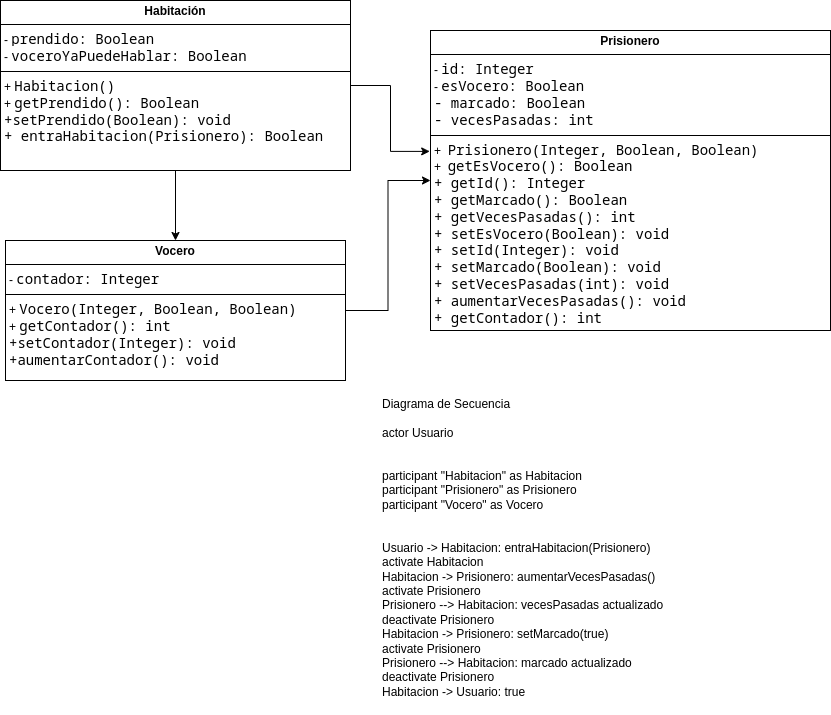

The diagram above was exported from draw.io. Its source (the exported page's mxGraphModel, read from the mxfile embedded in the PNG):
<mxGraphModel dx="559" dy="735" grid="1" gridSize="10" guides="1" tooltips="1" connect="1" arrows="1" fold="1" page="1" pageScale="1" pageWidth="1169" pageHeight="827" math="0" shadow="0">
  <root>
    <mxCell id="0" />
    <mxCell id="1" parent="0" />
    <mxCell id="wBw7M8Bg_pBcAPpFvkQN-1" value="Diagrama de Secuencia&#10;&#10;actor Usuario&#10;&#10;&#10;participant &quot;Habitacion&quot; as Habitacion&#10;participant &quot;Prisionero&quot; as Prisionero&#10;participant &quot;Vocero&quot; as Vocero&#10;&#10;&#10;Usuario -&gt; Habitacion: entraHabitacion(Prisionero)&#10;activate Habitacion&#10;Habitacion -&gt; Prisionero: aumentarVecesPasadas()&#10;activate Prisionero&#10;Prisionero --&gt; Habitacion: vecesPasadas actualizado&#10;deactivate Prisionero&#10;Habitacion -&gt; Prisionero: setMarcado(true)&#10;activate Prisionero&#10;Prisionero --&gt; Habitacion: marcado actualizado&#10;deactivate Prisionero&#10;Habitacion -&gt; Usuario: true&#10;" style="text;whiteSpace=wrap;" vertex="1" parent="1">
      <mxGeometry x="630" y="490" width="290" height="320" as="geometry" />
    </mxCell>
    <mxCell id="wBw7M8Bg_pBcAPpFvkQN-9" style="edgeStyle=orthogonalEdgeStyle;rounded=0;orthogonalLoop=1;jettySize=auto;html=1;exitX=0.5;exitY=1;exitDx=0;exitDy=0;entryX=0.5;entryY=0;entryDx=0;entryDy=0;" edge="1" parent="1" source="wBw7M8Bg_pBcAPpFvkQN-2" target="wBw7M8Bg_pBcAPpFvkQN-4">
      <mxGeometry relative="1" as="geometry" />
    </mxCell>
    <mxCell id="wBw7M8Bg_pBcAPpFvkQN-2" value="&lt;p style=&quot;margin:0px;margin-top:4px;text-align:center;&quot;&gt;&lt;b&gt;Habitación&lt;/b&gt;&lt;/p&gt;&lt;hr size=&quot;1&quot; style=&quot;border-style:solid;&quot;&gt;&lt;p style=&quot;margin:0px;margin-left:4px;&quot;&gt;-&amp;nbsp;&lt;span style=&quot;font-family: &amp;quot;Söhne Mono&amp;quot;, Monaco, &amp;quot;Andale Mono&amp;quot;, &amp;quot;Ubuntu Mono&amp;quot;, monospace; font-size: 14px; white-space: pre; background-color: rgb(255, 255, 255);&quot;&gt;prendido: Boolean&lt;/span&gt;&lt;/p&gt;&lt;p style=&quot;margin:0px;margin-left:4px;&quot;&gt;-&amp;nbsp;&lt;span style=&quot;font-family: &amp;quot;Söhne Mono&amp;quot;, Monaco, &amp;quot;Andale Mono&amp;quot;, &amp;quot;Ubuntu Mono&amp;quot;, monospace; font-size: 14px; white-space: pre; background-color: rgb(255, 255, 255);&quot;&gt;voceroYaPuedeHablar: Boolean&lt;/span&gt;&lt;/p&gt;&lt;hr size=&quot;1&quot; style=&quot;border-style:solid;&quot;&gt;&lt;p style=&quot;margin:0px;margin-left:4px;&quot;&gt;+&amp;nbsp;&lt;span style=&quot;background-color: rgb(255, 255, 255);&quot;&gt;&lt;span style=&quot;font-family: &amp;quot;Söhne Mono&amp;quot;, Monaco, &amp;quot;Andale Mono&amp;quot;, &amp;quot;Ubuntu Mono&amp;quot;, monospace; font-size: 14px; white-space: pre;&quot;&gt;Habitacion()&lt;/span&gt;&lt;br&gt;+&amp;nbsp;&lt;span style=&quot;font-family: &amp;quot;Söhne Mono&amp;quot;, Monaco, &amp;quot;Andale Mono&amp;quot;, &amp;quot;Ubuntu Mono&amp;quot;, monospace; font-size: 14px; white-space: pre;&quot;&gt;getPrendido(): Boolean&lt;/span&gt;&lt;/span&gt;&lt;/p&gt;&lt;p style=&quot;margin:0px;margin-left:4px;&quot;&gt;&lt;span style=&quot;background-color: rgb(255, 255, 255);&quot;&gt;&lt;span style=&quot;font-family: &amp;quot;Söhne Mono&amp;quot;, Monaco, &amp;quot;Andale Mono&amp;quot;, &amp;quot;Ubuntu Mono&amp;quot;, monospace; font-size: 14px; white-space: pre;&quot;&gt;+&lt;/span&gt;&lt;span style=&quot;font-family: &amp;quot;Söhne Mono&amp;quot;, Monaco, &amp;quot;Andale Mono&amp;quot;, &amp;quot;Ubuntu Mono&amp;quot;, monospace; font-size: 14px; white-space: pre;&quot;&gt;setPrendido(Boolean): void&lt;/span&gt;&lt;/span&gt;&lt;/p&gt;&lt;p style=&quot;margin:0px;margin-left:4px;&quot;&gt;&lt;span style=&quot;background-color: rgb(255, 255, 255);&quot;&gt;&lt;span style=&quot;font-family: &amp;quot;Söhne Mono&amp;quot;, Monaco, &amp;quot;Andale Mono&amp;quot;, &amp;quot;Ubuntu Mono&amp;quot;, monospace; font-size: 14px; white-space: pre;&quot;&gt;+ &lt;/span&gt;&lt;span style=&quot;font-family: &amp;quot;Söhne Mono&amp;quot;, Monaco, &amp;quot;Andale Mono&amp;quot;, &amp;quot;Ubuntu Mono&amp;quot;, monospace; font-size: 14px; white-space: pre;&quot;&gt;entraHabitacion(Prisionero): Boolean&lt;/span&gt;&lt;/span&gt;&lt;/p&gt;" style="verticalAlign=top;align=left;overflow=fill;html=1;whiteSpace=wrap;" vertex="1" parent="1">
      <mxGeometry x="250" y="100" width="350" height="170" as="geometry" />
    </mxCell>
    <mxCell id="wBw7M8Bg_pBcAPpFvkQN-7" style="edgeStyle=orthogonalEdgeStyle;rounded=0;orthogonalLoop=1;jettySize=auto;html=1;exitX=1;exitY=0.5;exitDx=0;exitDy=0;entryX=0;entryY=0.5;entryDx=0;entryDy=0;" edge="1" parent="1" source="wBw7M8Bg_pBcAPpFvkQN-4" target="wBw7M8Bg_pBcAPpFvkQN-6">
      <mxGeometry relative="1" as="geometry" />
    </mxCell>
    <mxCell id="wBw7M8Bg_pBcAPpFvkQN-4" value="&lt;p style=&quot;margin:0px;margin-top:4px;text-align:center;&quot;&gt;&lt;b&gt;Vocero&lt;/b&gt;&lt;/p&gt;&lt;hr size=&quot;1&quot; style=&quot;border-style:solid;&quot;&gt;&lt;p style=&quot;margin:0px;margin-left:4px;&quot;&gt;-&amp;nbsp;&lt;span style=&quot;font-family: &amp;quot;Söhne Mono&amp;quot;, Monaco, &amp;quot;Andale Mono&amp;quot;, &amp;quot;Ubuntu Mono&amp;quot;, monospace; font-size: 14px; white-space: pre; background-color: rgb(255, 255, 255);&quot;&gt;contador: Integer&lt;/span&gt;&lt;/p&gt;&lt;hr size=&quot;1&quot; style=&quot;border-style:solid;&quot;&gt;&lt;p style=&quot;margin:0px;margin-left:4px;&quot;&gt;&lt;span style=&quot;background-color: rgb(255, 255, 255);&quot;&gt;+&amp;nbsp;&lt;span style=&quot;font-family: &amp;quot;Söhne Mono&amp;quot;, Monaco, &amp;quot;Andale Mono&amp;quot;, &amp;quot;Ubuntu Mono&amp;quot;, monospace; font-size: 14px; white-space: pre;&quot;&gt;Vocero(Integer, Boolean, Boolean)&lt;/span&gt;&lt;br&gt;+&amp;nbsp;&lt;span style=&quot;font-family: &amp;quot;Söhne Mono&amp;quot;, Monaco, &amp;quot;Andale Mono&amp;quot;, &amp;quot;Ubuntu Mono&amp;quot;, monospace; font-size: 14px; white-space: pre;&quot;&gt;getContador(): int&lt;/span&gt;&lt;/span&gt;&lt;/p&gt;&lt;p style=&quot;margin:0px;margin-left:4px;&quot;&gt;&lt;span style=&quot;background-color: rgb(255, 255, 255);&quot;&gt;&lt;span style=&quot;font-family: &amp;quot;Söhne Mono&amp;quot;, Monaco, &amp;quot;Andale Mono&amp;quot;, &amp;quot;Ubuntu Mono&amp;quot;, monospace; font-size: 14px; white-space: pre;&quot;&gt;+&lt;/span&gt;&lt;span style=&quot;font-family: &amp;quot;Söhne Mono&amp;quot;, Monaco, &amp;quot;Andale Mono&amp;quot;, &amp;quot;Ubuntu Mono&amp;quot;, monospace; font-size: 14px; white-space: pre;&quot;&gt;setContador(Integer): void&lt;/span&gt;&lt;/span&gt;&lt;/p&gt;&lt;p style=&quot;margin:0px;margin-left:4px;&quot;&gt;&lt;span style=&quot;background-color: rgb(255, 255, 255);&quot;&gt;&lt;span style=&quot;font-family: &amp;quot;Söhne Mono&amp;quot;, Monaco, &amp;quot;Andale Mono&amp;quot;, &amp;quot;Ubuntu Mono&amp;quot;, monospace; font-size: 14px; white-space: pre;&quot;&gt;+&lt;/span&gt;&lt;span style=&quot;font-family: &amp;quot;Söhne Mono&amp;quot;, Monaco, &amp;quot;Andale Mono&amp;quot;, &amp;quot;Ubuntu Mono&amp;quot;, monospace; font-size: 14px; white-space: pre;&quot;&gt;aumentarContador(): void&lt;/span&gt;&lt;/span&gt;&lt;/p&gt;" style="verticalAlign=top;align=left;overflow=fill;html=1;whiteSpace=wrap;" vertex="1" parent="1">
      <mxGeometry x="255" y="340" width="340" height="140" as="geometry" />
    </mxCell>
    <mxCell id="wBw7M8Bg_pBcAPpFvkQN-6" value="&lt;p style=&quot;margin:0px;margin-top:4px;text-align:center;&quot;&gt;&lt;b&gt;Prisionero&lt;/b&gt;&lt;/p&gt;&lt;hr size=&quot;1&quot; style=&quot;border-style:solid;&quot;&gt;&lt;p style=&quot;margin:0px;margin-left:4px;&quot;&gt;&lt;span style=&quot;background-color: rgb(255, 255, 255);&quot;&gt;-&amp;nbsp;&lt;span style=&quot;font-family: &amp;quot;Söhne Mono&amp;quot;, Monaco, &amp;quot;Andale Mono&amp;quot;, &amp;quot;Ubuntu Mono&amp;quot;, monospace; font-size: 14px; white-space: pre;&quot;&gt;id: Integer&lt;/span&gt;&lt;/span&gt;&lt;/p&gt;&lt;p style=&quot;margin:0px;margin-left:4px;&quot;&gt;&lt;span style=&quot;background-color: rgb(255, 255, 255);&quot;&gt;-&amp;nbsp;&lt;span style=&quot;font-family: &amp;quot;Söhne Mono&amp;quot;, Monaco, &amp;quot;Andale Mono&amp;quot;, &amp;quot;Ubuntu Mono&amp;quot;, monospace; font-size: 14px; white-space: pre;&quot;&gt;esVocero: Boolean&lt;/span&gt;&lt;/span&gt;&lt;/p&gt;&lt;p style=&quot;margin:0px;margin-left:4px;&quot;&gt;&lt;span style=&quot;background-color: rgb(255, 255, 255);&quot;&gt;&lt;font face=&quot;Söhne Mono, Monaco, Andale Mono, Ubuntu Mono, monospace&quot;&gt;&lt;span style=&quot;font-size: 14px; white-space: pre;&quot;&gt;- &lt;/span&gt;&lt;/font&gt;&lt;span style=&quot;font-family: &amp;quot;Söhne Mono&amp;quot;, Monaco, &amp;quot;Andale Mono&amp;quot;, &amp;quot;Ubuntu Mono&amp;quot;, monospace; font-size: 14px; white-space: pre;&quot;&gt;marcado: Boolean&lt;/span&gt;&lt;/span&gt;&lt;/p&gt;&lt;p style=&quot;margin:0px;margin-left:4px;&quot;&gt;&lt;span style=&quot;background-color: rgb(255, 255, 255);&quot;&gt;&lt;span style=&quot;font-family: &amp;quot;Söhne Mono&amp;quot;, Monaco, &amp;quot;Andale Mono&amp;quot;, &amp;quot;Ubuntu Mono&amp;quot;, monospace; font-size: 14px; white-space: pre;&quot;&gt;- &lt;/span&gt;&lt;span style=&quot;font-family: &amp;quot;Söhne Mono&amp;quot;, Monaco, &amp;quot;Andale Mono&amp;quot;, &amp;quot;Ubuntu Mono&amp;quot;, monospace; font-size: 14px; white-space: pre;&quot;&gt;vecesPasadas: int&lt;/span&gt;&lt;/span&gt;&lt;/p&gt;&lt;hr size=&quot;1&quot; style=&quot;border-style:solid;&quot;&gt;&lt;p style=&quot;margin:0px;margin-left:4px;&quot;&gt;&lt;span style=&quot;background-color: rgb(255, 255, 255);&quot;&gt;+&amp;nbsp;&amp;nbsp;&lt;span style=&quot;font-family: &amp;quot;Söhne Mono&amp;quot;, Monaco, &amp;quot;Andale Mono&amp;quot;, &amp;quot;Ubuntu Mono&amp;quot;, monospace; font-size: 14px; white-space: pre;&quot;&gt;Prisionero(Integer, Boolean, Boolean)&lt;/span&gt;&lt;br&gt;+&amp;nbsp;&amp;nbsp;&lt;span style=&quot;font-family: &amp;quot;Söhne Mono&amp;quot;, Monaco, &amp;quot;Andale Mono&amp;quot;, &amp;quot;Ubuntu Mono&amp;quot;, monospace; font-size: 14px; white-space: pre;&quot;&gt;getEsVocero(): Boolean&lt;/span&gt;&lt;/span&gt;&lt;/p&gt;&lt;p style=&quot;margin:0px;margin-left:4px;&quot;&gt;&lt;span style=&quot;background-color: rgb(255, 255, 255);&quot;&gt;&lt;span style=&quot;font-family: &amp;quot;Söhne Mono&amp;quot;, Monaco, &amp;quot;Andale Mono&amp;quot;, &amp;quot;Ubuntu Mono&amp;quot;, monospace; font-size: 14px; white-space: pre;&quot;&gt;+ &lt;/span&gt;&lt;span style=&quot;font-family: &amp;quot;Söhne Mono&amp;quot;, Monaco, &amp;quot;Andale Mono&amp;quot;, &amp;quot;Ubuntu Mono&amp;quot;, monospace; font-size: 14px; white-space: pre;&quot;&gt;getId(): Integer&lt;/span&gt;&lt;/span&gt;&lt;/p&gt;&lt;p style=&quot;margin:0px;margin-left:4px;&quot;&gt;&lt;span style=&quot;background-color: rgb(255, 255, 255);&quot;&gt;&lt;span style=&quot;font-family: &amp;quot;Söhne Mono&amp;quot;, Monaco, &amp;quot;Andale Mono&amp;quot;, &amp;quot;Ubuntu Mono&amp;quot;, monospace; font-size: 14px; white-space: pre;&quot;&gt;+ &lt;/span&gt;&lt;span style=&quot;font-family: &amp;quot;Söhne Mono&amp;quot;, Monaco, &amp;quot;Andale Mono&amp;quot;, &amp;quot;Ubuntu Mono&amp;quot;, monospace; font-size: 14px; white-space: pre;&quot;&gt;getMarcado(): Boolean&lt;/span&gt;&lt;/span&gt;&lt;/p&gt;&lt;p style=&quot;margin:0px;margin-left:4px;&quot;&gt;&lt;span style=&quot;background-color: rgb(255, 255, 255);&quot;&gt;&lt;span style=&quot;font-family: &amp;quot;Söhne Mono&amp;quot;, Monaco, &amp;quot;Andale Mono&amp;quot;, &amp;quot;Ubuntu Mono&amp;quot;, monospace; font-size: 14px; white-space: pre;&quot;&gt;+ &lt;/span&gt;&lt;span style=&quot;font-family: &amp;quot;Söhne Mono&amp;quot;, Monaco, &amp;quot;Andale Mono&amp;quot;, &amp;quot;Ubuntu Mono&amp;quot;, monospace; font-size: 14px; white-space: pre;&quot;&gt;getVecesPasadas(): int&lt;/span&gt;&lt;/span&gt;&lt;/p&gt;&lt;p style=&quot;margin:0px;margin-left:4px;&quot;&gt;&lt;span style=&quot;background-color: rgb(255, 255, 255);&quot;&gt;&lt;span style=&quot;font-family: &amp;quot;Söhne Mono&amp;quot;, Monaco, &amp;quot;Andale Mono&amp;quot;, &amp;quot;Ubuntu Mono&amp;quot;, monospace; font-size: 14px; white-space: pre;&quot;&gt;+ &lt;/span&gt;&lt;span style=&quot;font-family: &amp;quot;Söhne Mono&amp;quot;, Monaco, &amp;quot;Andale Mono&amp;quot;, &amp;quot;Ubuntu Mono&amp;quot;, monospace; font-size: 14px; white-space: pre;&quot;&gt;setEsVocero(Boolean): void&lt;/span&gt;&lt;/span&gt;&lt;/p&gt;&lt;p style=&quot;margin:0px;margin-left:4px;&quot;&gt;&lt;span style=&quot;background-color: rgb(255, 255, 255);&quot;&gt;&lt;span style=&quot;font-family: &amp;quot;Söhne Mono&amp;quot;, Monaco, &amp;quot;Andale Mono&amp;quot;, &amp;quot;Ubuntu Mono&amp;quot;, monospace; font-size: 14px; white-space: pre;&quot;&gt;+ &lt;/span&gt;&lt;span style=&quot;font-family: &amp;quot;Söhne Mono&amp;quot;, Monaco, &amp;quot;Andale Mono&amp;quot;, &amp;quot;Ubuntu Mono&amp;quot;, monospace; font-size: 14px; white-space: pre;&quot;&gt;setId(Integer): void&lt;/span&gt;&lt;/span&gt;&lt;/p&gt;&lt;p style=&quot;margin:0px;margin-left:4px;&quot;&gt;&lt;span style=&quot;background-color: rgb(255, 255, 255);&quot;&gt;&lt;span style=&quot;font-family: &amp;quot;Söhne Mono&amp;quot;, Monaco, &amp;quot;Andale Mono&amp;quot;, &amp;quot;Ubuntu Mono&amp;quot;, monospace; font-size: 14px; white-space: pre;&quot;&gt;+ &lt;/span&gt;&lt;span style=&quot;font-family: &amp;quot;Söhne Mono&amp;quot;, Monaco, &amp;quot;Andale Mono&amp;quot;, &amp;quot;Ubuntu Mono&amp;quot;, monospace; font-size: 14px; white-space: pre;&quot;&gt;setMarcado(Boolean): void&lt;/span&gt;&lt;/span&gt;&lt;/p&gt;&lt;p style=&quot;margin:0px;margin-left:4px;&quot;&gt;&lt;span style=&quot;background-color: rgb(255, 255, 255);&quot;&gt;&lt;span style=&quot;font-family: &amp;quot;Söhne Mono&amp;quot;, Monaco, &amp;quot;Andale Mono&amp;quot;, &amp;quot;Ubuntu Mono&amp;quot;, monospace; font-size: 14px; white-space: pre;&quot;&gt;+ &lt;/span&gt;&lt;span style=&quot;font-family: &amp;quot;Söhne Mono&amp;quot;, Monaco, &amp;quot;Andale Mono&amp;quot;, &amp;quot;Ubuntu Mono&amp;quot;, monospace; font-size: 14px; white-space: pre;&quot;&gt;setVecesPasadas(int): void&lt;/span&gt;&lt;/span&gt;&lt;/p&gt;&lt;p style=&quot;margin:0px;margin-left:4px;&quot;&gt;&lt;span style=&quot;background-color: rgb(255, 255, 255);&quot;&gt;&lt;span style=&quot;font-family: &amp;quot;Söhne Mono&amp;quot;, Monaco, &amp;quot;Andale Mono&amp;quot;, &amp;quot;Ubuntu Mono&amp;quot;, monospace; font-size: 14px; white-space: pre;&quot;&gt;+ &lt;/span&gt;&lt;span style=&quot;font-family: &amp;quot;Söhne Mono&amp;quot;, Monaco, &amp;quot;Andale Mono&amp;quot;, &amp;quot;Ubuntu Mono&amp;quot;, monospace; font-size: 14px; white-space: pre;&quot;&gt;aumentarVecesPasadas(): void&lt;/span&gt;&lt;/span&gt;&lt;/p&gt;&lt;p style=&quot;margin:0px;margin-left:4px;&quot;&gt;&lt;span style=&quot;background-color: rgb(255, 255, 255);&quot;&gt;&lt;span style=&quot;font-family: &amp;quot;Söhne Mono&amp;quot;, Monaco, &amp;quot;Andale Mono&amp;quot;, &amp;quot;Ubuntu Mono&amp;quot;, monospace; font-size: 14px; white-space: pre;&quot;&gt;+ &lt;/span&gt;&lt;span style=&quot;font-family: &amp;quot;Söhne Mono&amp;quot;, Monaco, &amp;quot;Andale Mono&amp;quot;, &amp;quot;Ubuntu Mono&amp;quot;, monospace; font-size: 14px; white-space: pre;&quot;&gt;getContador(): int&lt;/span&gt;&lt;/span&gt;&lt;/p&gt;" style="verticalAlign=top;align=left;overflow=fill;html=1;whiteSpace=wrap;" vertex="1" parent="1">
      <mxGeometry x="680" y="130" width="400" height="300" as="geometry" />
    </mxCell>
    <mxCell id="wBw7M8Bg_pBcAPpFvkQN-8" style="edgeStyle=orthogonalEdgeStyle;rounded=0;orthogonalLoop=1;jettySize=auto;html=1;exitX=1;exitY=0.5;exitDx=0;exitDy=0;entryX=-0.002;entryY=0.403;entryDx=0;entryDy=0;entryPerimeter=0;" edge="1" parent="1" source="wBw7M8Bg_pBcAPpFvkQN-2" target="wBw7M8Bg_pBcAPpFvkQN-6">
      <mxGeometry relative="1" as="geometry">
        <mxPoint x="690" y="250" as="targetPoint" />
      </mxGeometry>
    </mxCell>
  </root>
</mxGraphModel>